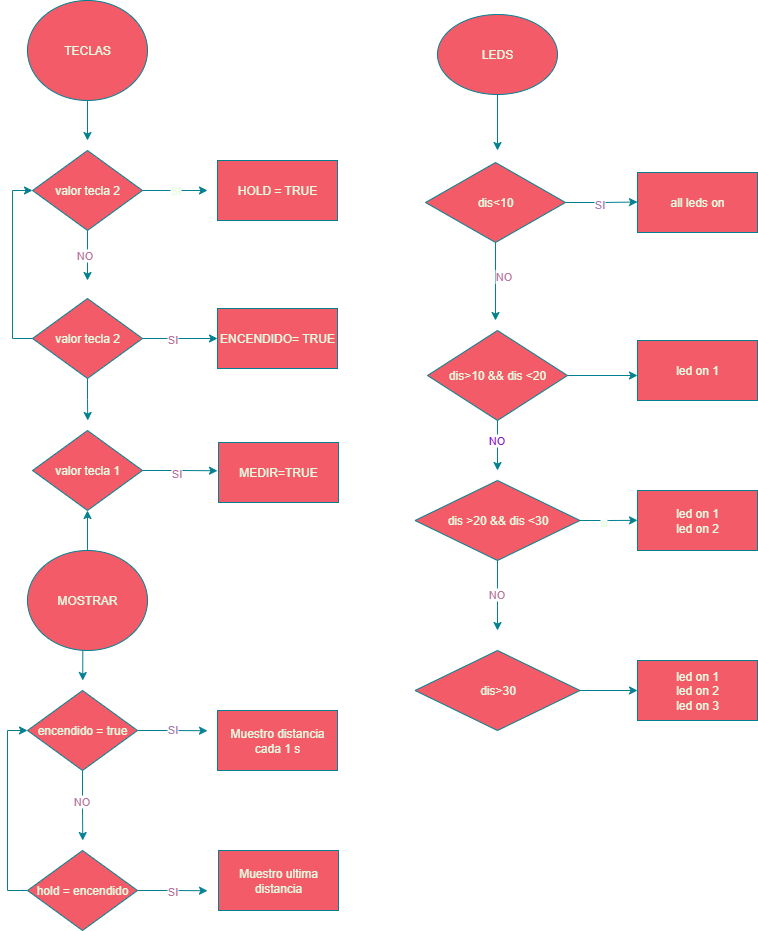

The diagram above was exported from draw.io. Its source (the exported page's mxGraphModel, read from the mxfile embedded in the PNG):
<mxGraphModel dx="1920" dy="1147" grid="1" gridSize="10" guides="1" tooltips="1" connect="1" arrows="1" fold="1" page="1" pageScale="1" pageWidth="3300" pageHeight="4681" math="0" shadow="0">
  <root>
    <mxCell id="0" />
    <mxCell id="1" parent="0" />
    <mxCell id="FcJTii-HK4opvZe2QifS-4" style="edgeStyle=orthogonalEdgeStyle;rounded=0;orthogonalLoop=1;jettySize=auto;html=1;strokeColor=#028090;fontColor=#E4FDE1;fillColor=#F45B69;" parent="1" source="FcJTii-HK4opvZe2QifS-2" edge="1">
      <mxGeometry relative="1" as="geometry">
        <mxPoint x="110" y="170" as="targetPoint" />
      </mxGeometry>
    </mxCell>
    <mxCell id="FcJTii-HK4opvZe2QifS-2" value="TECLAS" style="ellipse;whiteSpace=wrap;html=1;labelBackgroundColor=none;fillColor=#F45B69;strokeColor=#028090;fontColor=#E4FDE1;" parent="1" vertex="1">
      <mxGeometry x="50" y="30" width="120" height="100" as="geometry" />
    </mxCell>
    <mxCell id="FcJTii-HK4opvZe2QifS-5" style="edgeStyle=orthogonalEdgeStyle;rounded=0;orthogonalLoop=1;jettySize=auto;html=1;exitX=0.5;exitY=1;exitDx=0;exitDy=0;strokeColor=#028090;fontColor=light-dark(#3058cf, #0b2008);fillColor=#F45B69;" parent="1" source="FcJTii-HK4opvZe2QifS-3" edge="1">
      <mxGeometry relative="1" as="geometry">
        <mxPoint x="110" y="310" as="targetPoint" />
      </mxGeometry>
    </mxCell>
    <mxCell id="FcJTii-HK4opvZe2QifS-6" value="NO" style="edgeLabel;html=1;align=center;verticalAlign=middle;resizable=0;points=[];strokeColor=#028090;fontColor=light-dark(#B5739D,#0B2008);fillColor=#F45B69;" parent="FcJTii-HK4opvZe2QifS-5" vertex="1" connectable="0">
      <mxGeometry x="-0.01" y="-2" relative="1" as="geometry">
        <mxPoint x="-2" y="-1" as="offset" />
      </mxGeometry>
    </mxCell>
    <mxCell id="FcJTii-HK4opvZe2QifS-9" value="SI" style="edgeStyle=orthogonalEdgeStyle;rounded=0;orthogonalLoop=1;jettySize=auto;html=1;exitX=1;exitY=0.5;exitDx=0;exitDy=0;strokeColor=#028090;fontColor=#E4FDE1;fillColor=#F45B69;" parent="1" source="FcJTii-HK4opvZe2QifS-3" edge="1">
      <mxGeometry relative="1" as="geometry">
        <mxPoint x="230" y="220" as="targetPoint" />
      </mxGeometry>
    </mxCell>
    <mxCell id="FcJTii-HK4opvZe2QifS-3" value="valor tecla 2" style="rhombus;whiteSpace=wrap;html=1;strokeColor=#028090;fontColor=#E4FDE1;fillColor=#F45B69;" parent="1" vertex="1">
      <mxGeometry x="55" y="180" width="110" height="80" as="geometry" />
    </mxCell>
    <mxCell id="FcJTii-HK4opvZe2QifS-8" style="edgeStyle=orthogonalEdgeStyle;rounded=0;orthogonalLoop=1;jettySize=auto;html=1;exitX=0;exitY=0.5;exitDx=0;exitDy=0;entryX=0;entryY=0.5;entryDx=0;entryDy=0;strokeColor=#028090;fontColor=#E4FDE1;fillColor=#F45B69;" parent="1" source="FcJTii-HK4opvZe2QifS-7" target="FcJTii-HK4opvZe2QifS-3" edge="1">
      <mxGeometry relative="1" as="geometry" />
    </mxCell>
    <mxCell id="FcJTii-HK4opvZe2QifS-12" style="edgeStyle=orthogonalEdgeStyle;rounded=0;orthogonalLoop=1;jettySize=auto;html=1;exitX=1;exitY=0.5;exitDx=0;exitDy=0;entryX=0;entryY=0.5;entryDx=0;entryDy=0;strokeColor=#028090;fontColor=#E4FDE1;fillColor=#F45B69;" parent="1" source="FcJTii-HK4opvZe2QifS-7" target="FcJTii-HK4opvZe2QifS-11" edge="1">
      <mxGeometry relative="1" as="geometry" />
    </mxCell>
    <mxCell id="FcJTii-HK4opvZe2QifS-13" value="SI" style="edgeLabel;html=1;align=center;verticalAlign=middle;resizable=0;points=[];strokeColor=#028090;fontColor=#B5739D;fillColor=#F45B69;" parent="FcJTii-HK4opvZe2QifS-12" vertex="1" connectable="0">
      <mxGeometry x="-0.2185" relative="1" as="geometry">
        <mxPoint as="offset" />
      </mxGeometry>
    </mxCell>
    <mxCell id="FcJTii-HK4opvZe2QifS-14" style="edgeStyle=orthogonalEdgeStyle;rounded=0;orthogonalLoop=1;jettySize=auto;html=1;exitX=0.5;exitY=1;exitDx=0;exitDy=0;strokeColor=#028090;fontColor=#E4FDE1;fillColor=#F45B69;" parent="1" source="FcJTii-HK4opvZe2QifS-7" edge="1">
      <mxGeometry relative="1" as="geometry">
        <mxPoint x="110.25" y="450" as="targetPoint" />
      </mxGeometry>
    </mxCell>
    <mxCell id="FcJTii-HK4opvZe2QifS-7" value="valor tecla 2" style="rhombus;whiteSpace=wrap;html=1;strokeColor=#028090;fontColor=#E4FDE1;fillColor=#F45B69;" parent="1" vertex="1">
      <mxGeometry x="55" y="328" width="110" height="80" as="geometry" />
    </mxCell>
    <mxCell id="FcJTii-HK4opvZe2QifS-10" value="HOLD = TRUE" style="rounded=0;whiteSpace=wrap;html=1;strokeColor=#028090;fontColor=#E4FDE1;fillColor=#F45B69;" parent="1" vertex="1">
      <mxGeometry x="240" y="190" width="120" height="60" as="geometry" />
    </mxCell>
    <mxCell id="FcJTii-HK4opvZe2QifS-11" value="ENCENDIDO= TRUE" style="rounded=0;whiteSpace=wrap;html=1;strokeColor=#028090;fontColor=#E4FDE1;fillColor=#F45B69;" parent="1" vertex="1">
      <mxGeometry x="240" y="338" width="120" height="60" as="geometry" />
    </mxCell>
    <mxCell id="FcJTii-HK4opvZe2QifS-16" style="edgeStyle=orthogonalEdgeStyle;rounded=0;orthogonalLoop=1;jettySize=auto;html=1;exitX=1;exitY=0.5;exitDx=0;exitDy=0;strokeColor=#028090;fontColor=#E4FDE1;fillColor=#F45B69;" parent="1" source="FcJTii-HK4opvZe2QifS-15" edge="1">
      <mxGeometry relative="1" as="geometry">
        <mxPoint x="240" y="500.25" as="targetPoint" />
      </mxGeometry>
    </mxCell>
    <mxCell id="FcJTii-HK4opvZe2QifS-17" value="SI" style="edgeLabel;html=1;align=center;verticalAlign=middle;resizable=0;points=[];strokeColor=#028090;fontColor=#B5739D;fillColor=#F45B69;" parent="FcJTii-HK4opvZe2QifS-16" vertex="1" connectable="0">
      <mxGeometry x="-0.1354" y="-2" relative="1" as="geometry">
        <mxPoint as="offset" />
      </mxGeometry>
    </mxCell>
    <mxCell id="FcJTii-HK4opvZe2QifS-15" value="valor tecla 1" style="rhombus;whiteSpace=wrap;html=1;strokeColor=#028090;fontColor=#E4FDE1;fillColor=#F45B69;" parent="1" vertex="1">
      <mxGeometry x="55" y="460" width="110" height="80" as="geometry" />
    </mxCell>
    <mxCell id="FcJTii-HK4opvZe2QifS-18" value="MEDIR=TRUE" style="rounded=0;whiteSpace=wrap;html=1;strokeColor=#028090;fontColor=#E4FDE1;fillColor=#F45B69;" parent="1" vertex="1">
      <mxGeometry x="241" y="472" width="120" height="60" as="geometry" />
    </mxCell>
    <mxCell id="FcJTii-HK4opvZe2QifS-20" style="edgeStyle=orthogonalEdgeStyle;rounded=0;orthogonalLoop=1;jettySize=auto;html=1;exitX=0.5;exitY=1;exitDx=0;exitDy=0;strokeColor=#028090;fontColor=#E4FDE1;fillColor=#F45B69;" parent="1" source="FcJTii-HK4opvZe2QifS-19" edge="1">
      <mxGeometry relative="1" as="geometry">
        <mxPoint x="105.25" y="709.9999999999998" as="targetPoint" />
      </mxGeometry>
    </mxCell>
    <mxCell id="FcJTii-HK4opvZe2QifS-62" value="" style="edgeStyle=orthogonalEdgeStyle;rounded=0;orthogonalLoop=1;jettySize=auto;html=1;strokeColor=#028090;fontColor=#E4FDE1;fillColor=#F45B69;" parent="1" source="FcJTii-HK4opvZe2QifS-19" target="FcJTii-HK4opvZe2QifS-15" edge="1">
      <mxGeometry relative="1" as="geometry" />
    </mxCell>
    <mxCell id="FcJTii-HK4opvZe2QifS-19" value="MOSTRAR" style="ellipse;whiteSpace=wrap;html=1;labelBackgroundColor=none;fillColor=#F45B69;strokeColor=#028090;fontColor=#E4FDE1;" parent="1" vertex="1">
      <mxGeometry x="50" y="580" width="120" height="100" as="geometry" />
    </mxCell>
    <mxCell id="FcJTii-HK4opvZe2QifS-22" style="edgeStyle=orthogonalEdgeStyle;rounded=0;orthogonalLoop=1;jettySize=auto;html=1;exitX=0.5;exitY=1;exitDx=0;exitDy=0;strokeColor=#028090;fontColor=#E4FDE1;fillColor=#F45B69;" parent="1" source="FcJTii-HK4opvZe2QifS-21" edge="1">
      <mxGeometry relative="1" as="geometry">
        <mxPoint x="105.25" y="869.9999999999998" as="targetPoint" />
      </mxGeometry>
    </mxCell>
    <mxCell id="FcJTii-HK4opvZe2QifS-23" value="NO" style="edgeLabel;html=1;align=center;verticalAlign=middle;resizable=0;points=[];strokeColor=#028090;fontColor=#B5739D;fillColor=#F45B69;" parent="FcJTii-HK4opvZe2QifS-22" vertex="1" connectable="0">
      <mxGeometry x="-0.1449" y="-2" relative="1" as="geometry">
        <mxPoint as="offset" />
      </mxGeometry>
    </mxCell>
    <mxCell id="FcJTii-HK4opvZe2QifS-26" style="edgeStyle=orthogonalEdgeStyle;rounded=0;orthogonalLoop=1;jettySize=auto;html=1;exitX=1;exitY=0.5;exitDx=0;exitDy=0;strokeColor=#028090;fontColor=#E4FDE1;fillColor=#F45B69;" parent="1" source="FcJTii-HK4opvZe2QifS-21" edge="1">
      <mxGeometry relative="1" as="geometry">
        <mxPoint x="230" y="760.25" as="targetPoint" />
      </mxGeometry>
    </mxCell>
    <mxCell id="FcJTii-HK4opvZe2QifS-27" value="SI" style="edgeLabel;html=1;align=center;verticalAlign=middle;resizable=0;points=[];strokeColor=#028090;fontColor=#A680B8;fillColor=#F45B69;" parent="FcJTii-HK4opvZe2QifS-26" vertex="1" connectable="0">
      <mxGeometry x="-0.0389" y="2" relative="1" as="geometry">
        <mxPoint as="offset" />
      </mxGeometry>
    </mxCell>
    <mxCell id="FcJTii-HK4opvZe2QifS-21" value="encendido = true" style="rhombus;whiteSpace=wrap;html=1;strokeColor=#028090;fontColor=#E4FDE1;fillColor=#F45B69;" parent="1" vertex="1">
      <mxGeometry x="50" y="720" width="110" height="80" as="geometry" />
    </mxCell>
    <mxCell id="FcJTii-HK4opvZe2QifS-25" style="edgeStyle=orthogonalEdgeStyle;rounded=0;orthogonalLoop=1;jettySize=auto;html=1;exitX=0;exitY=0.5;exitDx=0;exitDy=0;entryX=0;entryY=0.5;entryDx=0;entryDy=0;strokeColor=#028090;fontColor=#E4FDE1;fillColor=#F45B69;" parent="1" source="FcJTii-HK4opvZe2QifS-24" target="FcJTii-HK4opvZe2QifS-21" edge="1">
      <mxGeometry relative="1" as="geometry" />
    </mxCell>
    <mxCell id="FcJTii-HK4opvZe2QifS-29" style="edgeStyle=orthogonalEdgeStyle;rounded=0;orthogonalLoop=1;jettySize=auto;html=1;exitX=1;exitY=0.5;exitDx=0;exitDy=0;strokeColor=#028090;fontColor=#E4FDE1;fillColor=#F45B69;" parent="1" source="FcJTii-HK4opvZe2QifS-24" edge="1">
      <mxGeometry relative="1" as="geometry">
        <mxPoint x="230" y="920.25" as="targetPoint" />
      </mxGeometry>
    </mxCell>
    <mxCell id="FcJTii-HK4opvZe2QifS-30" value="SI" style="edgeLabel;html=1;align=center;verticalAlign=middle;resizable=0;points=[];strokeColor=#028090;fontColor=#B5739D;fillColor=#F45B69;" parent="FcJTii-HK4opvZe2QifS-29" vertex="1" connectable="0">
      <mxGeometry x="-0.0036" relative="1" as="geometry">
        <mxPoint as="offset" />
      </mxGeometry>
    </mxCell>
    <mxCell id="FcJTii-HK4opvZe2QifS-24" value="hold = encendido" style="rhombus;whiteSpace=wrap;html=1;strokeColor=#028090;fontColor=#E4FDE1;fillColor=#F45B69;" parent="1" vertex="1">
      <mxGeometry x="50" y="880" width="110" height="80" as="geometry" />
    </mxCell>
    <mxCell id="FcJTii-HK4opvZe2QifS-28" value="Muestro distancia cada 1 s" style="rounded=0;whiteSpace=wrap;html=1;strokeColor=#028090;fontColor=#E4FDE1;fillColor=#F45B69;" parent="1" vertex="1">
      <mxGeometry x="240" y="740" width="120" height="60" as="geometry" />
    </mxCell>
    <mxCell id="FcJTii-HK4opvZe2QifS-31" value="Muestro ultima distancia" style="rounded=0;whiteSpace=wrap;html=1;strokeColor=#028090;fontColor=#E4FDE1;fillColor=#F45B69;" parent="1" vertex="1">
      <mxGeometry x="241" y="880" width="120" height="60" as="geometry" />
    </mxCell>
    <mxCell id="FcJTii-HK4opvZe2QifS-33" style="edgeStyle=orthogonalEdgeStyle;rounded=0;orthogonalLoop=1;jettySize=auto;html=1;exitX=0.5;exitY=1;exitDx=0;exitDy=0;strokeColor=#028090;fontColor=#E4FDE1;fillColor=#F45B69;" parent="1" source="FcJTii-HK4opvZe2QifS-32" edge="1">
      <mxGeometry relative="1" as="geometry">
        <mxPoint x="520" y="180" as="targetPoint" />
      </mxGeometry>
    </mxCell>
    <mxCell id="FcJTii-HK4opvZe2QifS-32" value="LEDS" style="ellipse;whiteSpace=wrap;html=1;strokeColor=#028090;fontColor=#E4FDE1;fillColor=#F45B69;" parent="1" vertex="1">
      <mxGeometry x="460" y="44" width="120" height="80" as="geometry" />
    </mxCell>
    <mxCell id="FcJTii-HK4opvZe2QifS-36" style="edgeStyle=orthogonalEdgeStyle;rounded=0;orthogonalLoop=1;jettySize=auto;html=1;exitX=0.5;exitY=1;exitDx=0;exitDy=0;strokeColor=#028090;fontColor=#E4FDE1;fillColor=#F45B69;" parent="1" source="FcJTii-HK4opvZe2QifS-34" edge="1">
      <mxGeometry relative="1" as="geometry">
        <mxPoint x="518" y="350" as="targetPoint" />
      </mxGeometry>
    </mxCell>
    <mxCell id="FcJTii-HK4opvZe2QifS-37" value="NO" style="edgeLabel;html=1;align=center;verticalAlign=middle;resizable=0;points=[];strokeColor=#028090;fontColor=#B5739D;fillColor=#F45B69;" parent="FcJTii-HK4opvZe2QifS-36" vertex="1" connectable="0">
      <mxGeometry x="-0.1253" y="7" relative="1" as="geometry">
        <mxPoint y="-1" as="offset" />
      </mxGeometry>
    </mxCell>
    <mxCell id="FcJTii-HK4opvZe2QifS-42" style="edgeStyle=orthogonalEdgeStyle;rounded=0;orthogonalLoop=1;jettySize=auto;html=1;exitX=1;exitY=0.5;exitDx=0;exitDy=0;strokeColor=#028090;fontColor=#E4FDE1;fillColor=#F45B69;" parent="1" source="FcJTii-HK4opvZe2QifS-34" edge="1">
      <mxGeometry relative="1" as="geometry">
        <mxPoint x="660" y="231.5" as="targetPoint" />
      </mxGeometry>
    </mxCell>
    <mxCell id="FcJTii-HK4opvZe2QifS-43" value="SI" style="edgeLabel;html=1;align=center;verticalAlign=middle;resizable=0;points=[];strokeColor=#028090;fontColor=#A680B8;fillColor=#F45B69;" parent="FcJTii-HK4opvZe2QifS-42" vertex="1" connectable="0">
      <mxGeometry x="-0.0835" y="-1" relative="1" as="geometry">
        <mxPoint as="offset" />
      </mxGeometry>
    </mxCell>
    <mxCell id="FcJTii-HK4opvZe2QifS-34" value="dis&amp;lt;10" style="rhombus;whiteSpace=wrap;html=1;strokeColor=#028090;fontColor=#E4FDE1;fillColor=#F45B69;" parent="1" vertex="1">
      <mxGeometry x="448" y="192" width="140" height="80" as="geometry" />
    </mxCell>
    <mxCell id="FcJTii-HK4opvZe2QifS-39" style="edgeStyle=orthogonalEdgeStyle;rounded=0;orthogonalLoop=1;jettySize=auto;html=1;exitX=0.5;exitY=1;exitDx=0;exitDy=0;strokeColor=#028090;fontColor=#E4FDE1;fillColor=#F45B69;" parent="1" source="FcJTii-HK4opvZe2QifS-38" edge="1">
      <mxGeometry relative="1" as="geometry">
        <mxPoint x="520" y="500" as="targetPoint" />
      </mxGeometry>
    </mxCell>
    <mxCell id="FcJTii-HK4opvZe2QifS-40" value="NO" style="edgeLabel;html=1;align=center;verticalAlign=middle;resizable=0;points=[];strokeColor=#028090;fontColor=light-dark(#8312ce, #0b2008);fillColor=#F45B69;" parent="FcJTii-HK4opvZe2QifS-39" vertex="1" connectable="0">
      <mxGeometry x="-0.2504" y="-2" relative="1" as="geometry">
        <mxPoint as="offset" />
      </mxGeometry>
    </mxCell>
    <mxCell id="FcJTii-HK4opvZe2QifS-45" style="edgeStyle=orthogonalEdgeStyle;rounded=0;orthogonalLoop=1;jettySize=auto;html=1;strokeColor=#028090;fontColor=#E4FDE1;fillColor=#F45B69;" parent="1" source="FcJTii-HK4opvZe2QifS-38" edge="1">
      <mxGeometry relative="1" as="geometry">
        <mxPoint x="660" y="405" as="targetPoint" />
      </mxGeometry>
    </mxCell>
    <mxCell id="FcJTii-HK4opvZe2QifS-48" value="SI" style="edgeLabel;html=1;align=center;verticalAlign=middle;resizable=0;points=[];strokeColor=#028090;fontColor=none;fillColor=#F45B69;noLabel=1;" parent="FcJTii-HK4opvZe2QifS-45" vertex="1" connectable="0">
      <mxGeometry x="-0.0742" relative="1" as="geometry">
        <mxPoint as="offset" />
      </mxGeometry>
    </mxCell>
    <mxCell id="FcJTii-HK4opvZe2QifS-38" value="dis&amp;gt;10 &amp;amp;&amp;amp; dis &amp;lt;20" style="rhombus;whiteSpace=wrap;html=1;strokeColor=#028090;fontColor=#E4FDE1;fillColor=#F45B69;" parent="1" vertex="1">
      <mxGeometry x="450" y="360" width="140" height="90" as="geometry" />
    </mxCell>
    <mxCell id="FcJTii-HK4opvZe2QifS-49" style="edgeStyle=orthogonalEdgeStyle;rounded=0;orthogonalLoop=1;jettySize=auto;html=1;exitX=1;exitY=0.5;exitDx=0;exitDy=0;strokeColor=#028090;fontColor=#E4FDE1;fillColor=#F45B69;" parent="1" source="FcJTii-HK4opvZe2QifS-41" edge="1">
      <mxGeometry relative="1" as="geometry">
        <mxPoint x="660" y="549.8518518518517" as="targetPoint" />
      </mxGeometry>
    </mxCell>
    <mxCell id="FcJTii-HK4opvZe2QifS-50" value="si" style="edgeLabel;html=1;align=center;verticalAlign=middle;resizable=0;points=[];strokeColor=#028090;fontColor=#E4FDE1;fillColor=#F45B69;" parent="FcJTii-HK4opvZe2QifS-49" vertex="1" connectable="0">
      <mxGeometry x="-0.1905" y="-1" relative="1" as="geometry">
        <mxPoint as="offset" />
      </mxGeometry>
    </mxCell>
    <mxCell id="FcJTii-HK4opvZe2QifS-52" style="edgeStyle=orthogonalEdgeStyle;rounded=0;orthogonalLoop=1;jettySize=auto;html=1;exitX=0.5;exitY=1;exitDx=0;exitDy=0;strokeColor=#028090;fontColor=#E4FDE1;fillColor=#F45B69;" parent="1" source="FcJTii-HK4opvZe2QifS-41" edge="1">
      <mxGeometry relative="1" as="geometry">
        <mxPoint x="520" y="660" as="targetPoint" />
      </mxGeometry>
    </mxCell>
    <mxCell id="FcJTii-HK4opvZe2QifS-53" value="NO" style="edgeLabel;html=1;align=center;verticalAlign=middle;resizable=0;points=[];strokeColor=#028090;fontColor=#B5739D;fillColor=#F45B69;" parent="FcJTii-HK4opvZe2QifS-52" vertex="1" connectable="0">
      <mxGeometry x="-0.0169" y="-1" relative="1" as="geometry">
        <mxPoint x="-1" y="-1" as="offset" />
      </mxGeometry>
    </mxCell>
    <mxCell id="FcJTii-HK4opvZe2QifS-41" value="dis &amp;gt;20 &amp;amp;&amp;amp; dis &amp;lt;30" style="rhombus;whiteSpace=wrap;html=1;strokeColor=#028090;fontColor=#E4FDE1;fillColor=#F45B69;" parent="1" vertex="1">
      <mxGeometry x="437.5" y="510" width="165" height="80" as="geometry" />
    </mxCell>
    <mxCell id="FcJTii-HK4opvZe2QifS-46" value="all leds on" style="rounded=0;whiteSpace=wrap;html=1;strokeColor=#028090;fontColor=#E4FDE1;fillColor=#F45B69;" parent="1" vertex="1">
      <mxGeometry x="660" y="202" width="120" height="60" as="geometry" />
    </mxCell>
    <mxCell id="FcJTii-HK4opvZe2QifS-47" value="led on 1" style="rounded=0;whiteSpace=wrap;html=1;strokeColor=#028090;fontColor=#E4FDE1;fillColor=#F45B69;" parent="1" vertex="1">
      <mxGeometry x="660" y="370" width="120" height="60" as="geometry" />
    </mxCell>
    <mxCell id="FcJTii-HK4opvZe2QifS-51" value="led on 1&lt;div&gt;led on 2&lt;/div&gt;" style="rounded=0;whiteSpace=wrap;html=1;strokeColor=#028090;fontColor=#E4FDE1;fillColor=#F45B69;" parent="1" vertex="1">
      <mxGeometry x="660" y="520" width="120" height="60" as="geometry" />
    </mxCell>
    <mxCell id="FcJTii-HK4opvZe2QifS-61" style="edgeStyle=orthogonalEdgeStyle;rounded=0;orthogonalLoop=1;jettySize=auto;html=1;exitX=1;exitY=0.5;exitDx=0;exitDy=0;strokeColor=#028090;fontColor=#E4FDE1;fillColor=#F45B69;" parent="1" source="FcJTii-HK4opvZe2QifS-57" target="FcJTii-HK4opvZe2QifS-60" edge="1">
      <mxGeometry relative="1" as="geometry" />
    </mxCell>
    <mxCell id="FcJTii-HK4opvZe2QifS-57" value="dis&amp;gt;30" style="rhombus;whiteSpace=wrap;html=1;strokeColor=#028090;fontColor=#E4FDE1;fillColor=#F45B69;" parent="1" vertex="1">
      <mxGeometry x="437.5" y="680" width="165" height="80" as="geometry" />
    </mxCell>
    <mxCell id="FcJTii-HK4opvZe2QifS-60" value="led on 1&lt;div&gt;led on 2&lt;/div&gt;&lt;div&gt;led on 3&lt;/div&gt;" style="rounded=0;whiteSpace=wrap;html=1;strokeColor=#028090;fontColor=#E4FDE1;fillColor=#F45B69;" parent="1" vertex="1">
      <mxGeometry x="660" y="690" width="120" height="60" as="geometry" />
    </mxCell>
  </root>
</mxGraphModel>